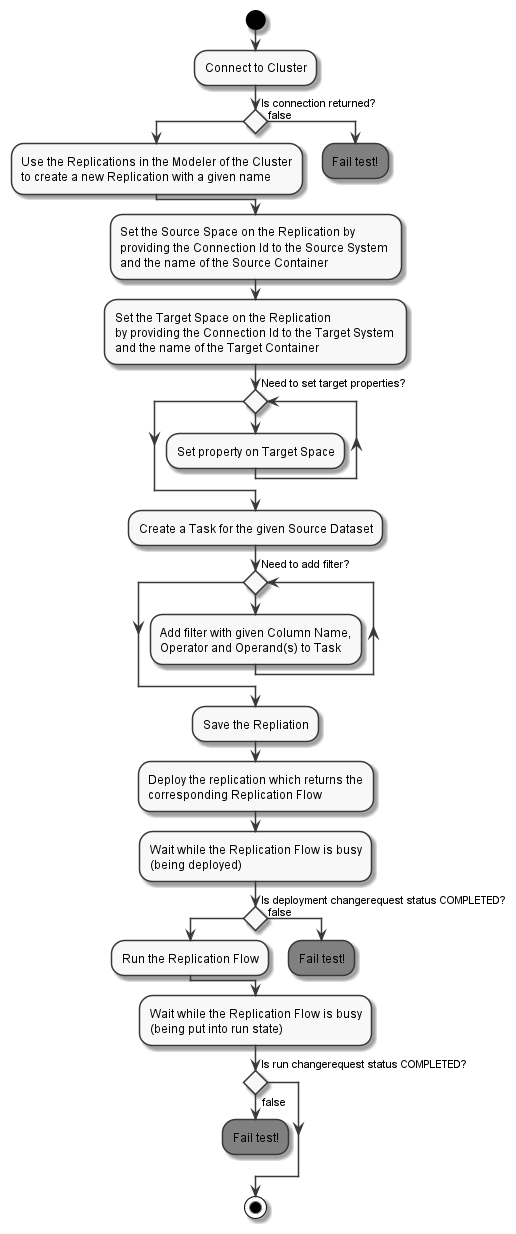

The diagram above was rendered by PlantUML. Its source (embedded in the PNG):
@startuml  RMS runtime aspects test case
skinparam monochrome true
skinparam conditionStyle diamond

start
:Connect to Cluster;

if (Is connection returned?) then 
  :Use the Replications in the Modeler of the Cluster 
  to create a new Replication with a given name;
else (false)
  #Gray:Fail test!;
  kill
endif

:Set the Source Space on the Replication by 
providing the Connection Id to the Source System 
and the name of the Source Container;

:Set the Target Space on the Replication 
by providing the Connection Id to the Target System 
and the name of the Target Container;

while (Need to set target properties?)
  :Set property on Target Space;
endwhile

:Create a Task for the given Source Dataset;

while (Need to add filter?)
  :Add filter with given Column Name, 
  Operator and Operand(s) to Task;
endwhile

:Save the Repliation;

:Deploy the replication which returns the 
corresponding Replication Flow;

:Wait while the Replication Flow is busy
(being deployed);

if (Is deployment changerequest status COMPLETED?) then
  :Run the Replication Flow;
else (false)
  #Gray:Fail test!;
  kill
endif

:Wait while the Replication Flow is busy
(being put into run state);

if (Is run changerequest status COMPLETED?) then (false)
  #Gray:Fail test!;
  kill
endif

stop
@enduml